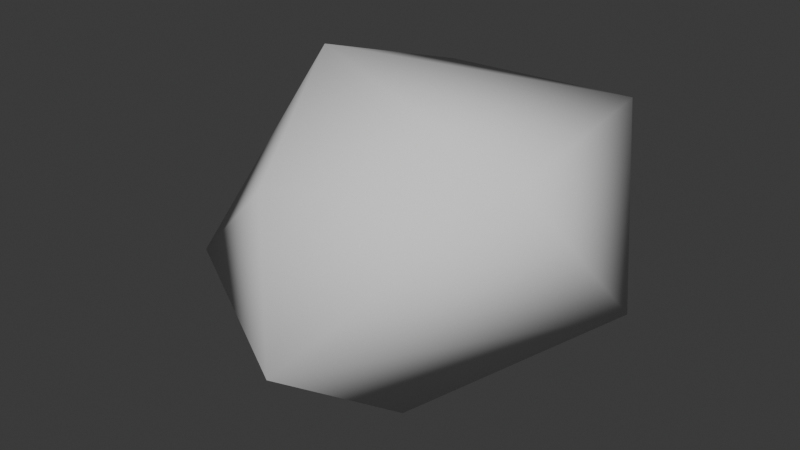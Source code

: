 # Source: MineralGeode.blend  (saved by Blender 5.0.119; exported with 4.5.12 LTS)
import bpy
from mathutils import Matrix  # noqa: F401  (used for matrix-valued properties, if any)

bpy.ops.wm.read_factory_settings(use_empty=True)
scene = bpy.context.scene
scene.name = 'Scene'

# ---- collections
col_collection = bpy.data.collections.new('Collection'); scene.collection.children.link(col_collection)

# ---- world
world_world = bpy.data.worlds.new('World'); scene.world = world_world
world_world.use_nodes = True; world_world.node_tree.nodes.clear()
_N = world_world.node_tree.nodes; _L = world_world.node_tree.links
n0 = _N.new('ShaderNodeOutputWorld'); n0.name = 'World Output'; n0.location = (200, 100)
n1 = _N.new('ShaderNodeBackground'); n1.name = 'Background'; n1.location = (-200, 100)
n1.inputs[0].default_value = (0.05088, 0.05088, 0.05088, 1.0)
_L.new(n1.outputs[0], n0.inputs[0])
n0.is_active_output = True
world_world.color = (0.05088, 0.05088, 0.05088)
world_world.sun_shadow_jitter_overblur = 0.0

# ---- meshes
me_icosphere = bpy.data.meshes.new('Icosphere')
me_icosphere.from_pydata([(-0.2821, 0.6263, -1.069), (0.5099, -0.4983, -0.3869), (-0.5664, -0.7901, -0.8369), (-1.289, -0.07709, -0.6943), (-0.1764, 1.31, -0.5166), (0.8242, 0.8903, -0.5834), (0.07039, -0.801, 0.05593), (-0.9476, -0.3828, 0.04999), (-0.5485, 1.148, 0.4172), (0.4069, 1.174, 0.3089), (0.9395, 0.274, 0.241), (0.05864, 0.288, 0.6409), (-0.0278, -0.3386, -1.188), (0.5433, 0.1317, -1.005), (0.154, -0.7324, -0.8085), (0.926, 0.3197, -0.6962), (0.472, 0.7392, -0.7802), (-0.684, 0.195, -1.003), (-1.148, -0.2741, -0.777), (-0.1295, 0.9795, -0.7184), (-0.6898, 0.9322, -0.7826), (0.4439, 1.253, -0.4295), (0.989, -0.4567, 0.1093), (1.101, 0.4, -0.4159), (-0.3147, -1.005, -0.4871), (0.4383, -0.804, -0.2218), (-1.136, -0.1566, -0.3623), (-1.286, -0.6022, -0.495), (-0.4907, 1.343, -0.391), (-1.144, 0.6005, -0.3682), (0.7018, 1.16, -0.1294), (0.5218, 1.427, -0.0359), (0.6694, -0.07101, 0.6424), (-0.4194, -0.6481, 0.3404), (-0.9409, 0.04728, 0.343), (-0.1598, 1.131, 0.3326), (0.6443, 1.115, 0.5657), (0.1374, -0.2326, 0.4786), (0.5895, 0.3866, 0.6448), (-0.5636, 0.1101, 0.8002), (-0.3853, 0.5844, 0.5487), (0.2278, 0.7709, 0.5933)], [], [(0, 13, 12), (1, 13, 15), (0, 12, 17), (0, 17, 19), (0, 19, 16), (1, 15, 22), (2, 14, 24), (3, 18, 26), (4, 20, 28), (5, 21, 30), (1, 22, 25), (2, 24, 27), (3, 26, 29), (4, 28, 31), (5, 30, 23), (6, 32, 37), (7, 33, 39), (8, 34, 40), (9, 35, 41), (10, 36, 38), (38, 41, 11), (38, 36, 41), (36, 9, 41), (41, 40, 11), (41, 35, 40), (35, 8, 40), (40, 39, 11), (40, 34, 39), (34, 7, 39), (39, 37, 11), (39, 33, 37), (33, 6, 37), (37, 38, 11), (37, 32, 38), (32, 10, 38), (23, 36, 10), (23, 30, 36), (30, 9, 36), (31, 35, 9), (31, 28, 35), (28, 8, 35), (29, 34, 8), (29, 26, 34), (26, 7, 34), (27, 33, 7), (27, 24, 33), (24, 6, 33), (25, 32, 6), (25, 22, 32), (22, 10, 32), (30, 31, 9), (30, 21, 31), (21, 4, 31), (28, 29, 8), (28, 20, 29), (20, 3, 29), (26, 27, 7), (26, 18, 27), (18, 2, 27), (24, 25, 6), (24, 14, 25), (14, 1, 25), (22, 23, 10), (22, 15, 23), (15, 5, 23), (16, 21, 5), (16, 19, 21), (19, 4, 21), (19, 20, 4), (19, 17, 20), (17, 3, 20), (17, 18, 3), (17, 12, 18), (12, 2, 18), (15, 16, 5), (15, 13, 16), (13, 0, 16), (12, 14, 2), (12, 13, 14), (13, 1, 14)])
me_icosphere.polygons.foreach_set('use_smooth', [True] * 80)
_uv = me_icosphere.uv_layers.new(name='UVMap')
_uv.uv.foreach_set('vector', [0.1818, 0.0, 0.2273, 0.07873, 0.1364, 0.07873, 0.2727, 0.1575, 0.3182, 0.07873, 0.3636, 0.1575, 0.9091, 0.0, 0.9545, 0.07873, 0.8636, 0.07873, 0.7273, 0.0, 0.7727, 0.07873, 0.6818, 0.07873, 0.5455, 0.0, 0.5909, 0.07873, 0.5, 0.07873, 0.2727, 0.1575, 0.3636, 0.1575, 0.3182, 0.2362, 0.09091, 0.1575, 0.1818, 0.1575, 0.1364, 0.2362, 0.8182, 0.1575, 0.9091, 0.1575, 0.8636, 0.2362, 0.6364, 0.1575, 0.7273, 0.1575, 0.6818, 0.2362, 0.4545, 0.1575, 0.5455, 0.1575, 0.5, 0.2362, 0.2727, 0.1575, 0.3182, 0.2362, 0.2273, 0.2362, 0.09091, 0.1575, 0.1364, 0.2362, 0.04546, 0.2362, 0.8182, 0.1575, 0.8636, 0.2362, 0.7727, 0.2362, 0.6364, 0.1575, 0.6818, 0.2362, 0.5909, 0.2362, 0.4545, 0.1575, 0.5, 0.2362, 0.4091, 0.2362, 0.1818, 0.3149, 0.2727, 0.3149, 0.2273, 0.3937, 0.0, 0.3149, 0.09091, 0.3149, 0.04546, 0.3937, 0.7273, 0.3149, 0.8182, 0.3149, 0.7727, 0.3937, 0.5455, 0.3149, 0.6364, 0.3149, 0.5909, 0.3937, 0.3636, 0.3149, 0.4545, 0.3149, 0.4091, 0.3937, 0.4091, 0.3937, 0.5, 0.3937, 0.4545, 0.4724, 0.4091, 0.3937, 0.4545, 0.3149, 0.5, 0.3937, 0.4545, 0.3149, 0.5455, 0.3149, 0.5, 0.3937, 0.5909, 0.3937, 0.6818, 0.3937, 0.6364, 0.4724, 0.5909, 0.3937, 0.6364, 0.3149, 0.6818, 0.3937, 0.6364, 0.3149, 0.7273, 0.3149, 0.6818, 0.3937, 0.7727, 0.3937, 0.8636, 0.3937, 0.8182, 0.4724, 0.7727, 0.3937, 0.8182, 0.3149, 0.8636, 0.3937, 0.8182, 0.3149, 0.9091, 0.3149, 0.8636, 0.3937, 0.04546, 0.3937, 0.1364, 0.3937, 0.09091, 0.4724, 0.04546, 0.3937, 0.09091, 0.3149, 0.1364, 0.3937, 0.09091, 0.3149, 0.1818, 0.3149, 0.1364, 0.3937, 0.2273, 0.3937, 0.3182, 0.3937, 0.2727, 0.4724, 0.2273, 0.3937, 0.2727, 0.3149, 0.3182, 0.3937, 0.2727, 0.3149, 0.3636, 0.3149, 0.3182, 0.3937, 0.4091, 0.2362, 0.4545, 0.3149, 0.3636, 0.3149, 0.4091, 0.2362, 0.5, 0.2362, 0.4545, 0.3149, 0.5, 0.2362, 0.5455, 0.3149, 0.4545, 0.3149, 0.5909, 0.2362, 0.6364, 0.3149, 0.5455, 0.3149, 0.5909, 0.2362, 0.6818, 0.2362, 0.6364, 0.3149, 0.6818, 0.2362, 0.7273, 0.3149, 0.6364, 0.3149, 0.7727, 0.2362, 0.8182, 0.3149, 0.7273, 0.3149, 0.7727, 0.2362, 0.8636, 0.2362, 0.8182, 0.3149, 0.8636, 0.2362, 0.9091, 0.3149, 0.8182, 0.3149, 0.04546, 0.2362, 0.09091, 0.3149, 0.0, 0.3149, 0.04546, 0.2362, 0.1364, 0.2362, 0.09091, 0.3149, 0.1364, 0.2362, 0.1818, 0.3149, 0.09091, 0.3149, 0.2273, 0.2362, 0.2727, 0.3149, 0.1818, 0.3149, 0.2273, 0.2362, 0.3182, 0.2362, 0.2727, 0.3149, 0.3182, 0.2362, 0.3636, 0.3149, 0.2727, 0.3149, 0.5, 0.2362, 0.5909, 0.2362, 0.5455, 0.3149, 0.5, 0.2362, 0.5455, 0.1575, 0.5909, 0.2362, 0.5455, 0.1575, 0.6364, 0.1575, 0.5909, 0.2362, 0.6818, 0.2362, 0.7727, 0.2362, 0.7273, 0.3149, 0.6818, 0.2362, 0.7273, 0.1575, 0.7727, 0.2362, 0.7273, 0.1575, 0.8182, 0.1575, 0.7727, 0.2362, 0.8636, 0.2362, 0.9545, 0.2362, 0.9091, 0.3149, 0.8636, 0.2362, 0.9091, 0.1575, 0.9545, 0.2362, 0.9091, 0.1575, 1.0, 0.1575, 0.9545, 0.2362, 0.1364, 0.2362, 0.2273, 0.2362, 0.1818, 0.3149, 0.1364, 0.2362, 0.1818, 0.1575, 0.2273, 0.2362, 0.1818, 0.1575, 0.2727, 0.1575, 0.2273, 0.2362, 0.3182, 0.2362, 0.4091, 0.2362, 0.3636, 0.3149, 0.3182, 0.2362, 0.3636, 0.1575, 0.4091, 0.2362, 0.3636, 0.1575, 0.4545, 0.1575, 0.4091, 0.2362, 0.5, 0.07873, 0.5455, 0.1575, 0.4545, 0.1575, 0.5, 0.07873, 0.5909, 0.07873, 0.5455, 0.1575, 0.5909, 0.07873, 0.6364, 0.1575, 0.5455, 0.1575, 0.6818, 0.07873, 0.7273, 0.1575, 0.6364, 0.1575, 0.6818, 0.07873, 0.7727, 0.07873, 0.7273, 0.1575, 0.7727, 0.07873, 0.8182, 0.1575, 0.7273, 0.1575, 0.8636, 0.07873, 0.9091, 0.1575, 0.8182, 0.1575, 0.8636, 0.07873, 0.9545, 0.07873, 0.9091, 0.1575, 0.9545, 0.07873, 1.0, 0.1575, 0.9091, 0.1575, 0.3636, 0.1575, 0.4091, 0.07873, 0.4545, 0.1575, 0.3636, 0.1575, 0.3182, 0.07873, 0.4091, 0.07873, 0.3182, 0.07873, 0.3636, 0.0, 0.4091, 0.07873, 0.1364, 0.07873, 0.1818, 0.1575, 0.09091, 0.1575, 0.1364, 0.07873, 0.2273, 0.07873, 0.1818, 0.1575, 0.2273, 0.07873, 0.2727, 0.1575, 0.1818, 0.1575])
me_icosphere.update()

# ---- objects
ob_icosphere = bpy.data.objects.new('Icosphere', me_icosphere)

# ---- transforms, parenting, visibility, modifiers, constraints
ob_icosphere.location = (0.0, 0.0, 0.0)
_m = ob_icosphere.modifiers.new('Decimate', 'DECIMATE')
_m.ratio = 0.2333

# ---- collection membership
col_collection.objects.link(ob_icosphere)

# ---- scene / render settings (as saved in the file)
scene.frame_start = 1; scene.frame_end = 250; scene.frame_set(1)
scene.render.engine = 'BLENDER_EEVEE_NEXT'
scene.render.bake_bias = 0.0
scene.render.bake_samples = 0
scene.cycles.sampling_pattern = 'TABULATED_SOBOL'
scene.eevee.use_volume_custom_range = False
bpy.context.view_layer.update()

# ---- added for rendering (the .blend has no active camera and no usable light): camera, sun
cam_auto = bpy.data.cameras.new('AutoCamera')
cam_auto.lens = 50.0
cam_auto.sensor_width = 36.0
cam_auto.clip_end = 1000.0
ob_auto_camera = bpy.data.objects.new('AutoCamera', cam_auto)
scene.collection.objects.link(ob_auto_camera)
ob_auto_camera.location = (3.38977, -4.1315, 2.58045)
ob_auto_camera.rotation_euler = (1.09748, -7.21219e-08, 0.694738)
scene.camera = ob_auto_camera
light_auto_sun = bpy.data.lights.new('AutoSun', 'SUN')
light_auto_sun.energy = 3.0
light_auto_sun.angle = 0.0523599
ob_auto_sun = bpy.data.objects.new('AutoSun', light_auto_sun)
scene.collection.objects.link(ob_auto_sun)
ob_auto_sun.rotation_euler = (0.872665, 0.174533, 0.523599)
bpy.context.view_layer.update()
